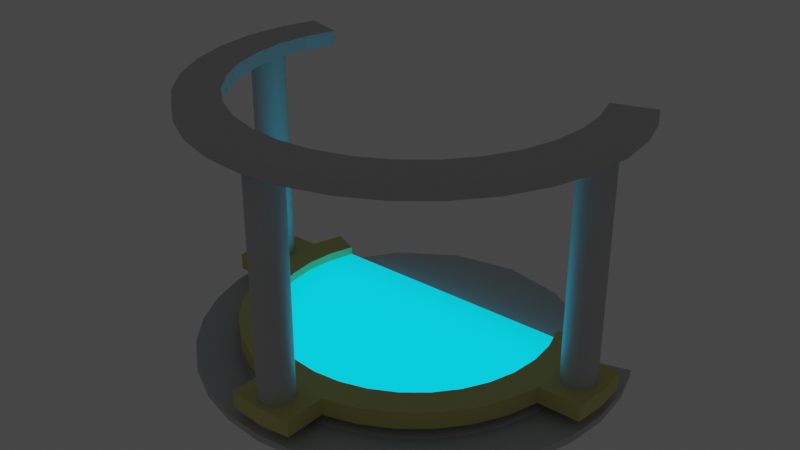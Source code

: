# Source: DroidFabricator.blend  (saved by Blender 3.0.42; exported with 4.5.12 LTS)
import bpy
from mathutils import Matrix  # noqa: F401  (used for matrix-valued properties, if any)

bpy.ops.wm.read_factory_settings(use_empty=True)
scene = bpy.context.scene
scene.name = 'Scene'

# ---- collections
col_collection = bpy.data.collections.new('Collection'); scene.collection.children.link(col_collection)

# ---- materials (node trees are filled in below, after node groups)
mat_frame = bpy.data.materials.new('Frame')
mat_frame.use_transparent_shadow = False
mat_fabricator = bpy.data.materials.new('Fabricator')
mat_fabricator.use_transparent_shadow = False
mat_field = bpy.data.materials.new('Field')
mat_field.use_transparent_shadow = False

# ---- node groups
ng_auto_smooth = bpy.data.node_groups.new('Auto Smooth', 'GeometryNodeTree')
_s = ng_auto_smooth.interface.new_socket(name='Geometry', in_out='OUTPUT', socket_type='NodeSocketGeometry')
_s = ng_auto_smooth.interface.new_socket(name='Geometry', in_out='INPUT', socket_type='NodeSocketGeometry')
_s = ng_auto_smooth.interface.new_socket(name='Angle', in_out='INPUT', socket_type='NodeSocketFloat')
_s.subtype = 'ANGLE'
_s.min_value = 0.0
_s.max_value = 3.142
ng_auto_smooth.is_modifier = True
_N = ng_auto_smooth.nodes; _L = ng_auto_smooth.links
n0 = _N.new('NodeGroupOutput'); n0.name = 'Group Output'; n0.location = (480, -100)
n1 = _N.new('NodeGroupInput'); n1.name = 'Group Input'; n1.location = (-420, -300)
n2 = _N.new('NodeGroupInput'); n2.name = 'Group Input.001'; n2.location = (-60, -100)
n3 = _N.new('GeometryNodeSetShadeSmooth'); n3.name = 'Set Shade Smooth'; n3.location = (120, -100)
n3.domain = 'EDGE'
n4 = _N.new('GeometryNodeSetShadeSmooth'); n4.name = 'Set Shade Smooth.001'; n4.location = (300, -100)
n5 = _N.new('GeometryNodeInputMeshEdgeAngle'); n5.name = 'Edge Angle'; n5.location = (-420, -220)
n6 = _N.new('GeometryNodeInputEdgeSmooth'); n6.name = 'Is Edge Smooth'; n6.location = (-60, -160)
n7 = _N.new('GeometryNodeInputShadeSmooth'); n7.name = 'Is Face Smooth'; n7.location = (-240, -340)
n8 = _N.new('FunctionNodeBooleanMath'); n8.name = 'Boolean Math'; n8.location = (-60, -220)
n9 = _N.new('FunctionNodeCompare'); n9.name = 'Compare'; n9.location = (-240, -180)
n9.operation = 'LESS_EQUAL'
_L.new(n5.outputs[0], n9.inputs[0])
_L.new(n4.outputs[0], n0.inputs[0])
_L.new(n1.outputs[1], n9.inputs[1])
_L.new(n9.outputs[0], n8.inputs[0])
_L.new(n7.outputs[0], n8.inputs[1])
_L.new(n2.outputs[0], n3.inputs[0])
_L.new(n6.outputs[0], n3.inputs[1])
_L.new(n3.outputs[0], n4.inputs[0])
_L.new(n8.outputs[0], n3.inputs[2])
n0.is_active_output = True

# ---- material node trees
mat_frame.use_nodes = True; mat_frame.node_tree.nodes.clear()
_N = mat_frame.node_tree.nodes; _L = mat_frame.node_tree.links
n0 = _N.new('ShaderNodeBsdfPrincipled'); n0.name = 'Principled BSDF'; n0.location = (10, 300)
n0.distribution = 'GGX'
n0.subsurface_method = 'RANDOM_WALK_SKIN'
n0.inputs[0].default_value = (0.5489, 0.5489, 0.5489, 1.0)
n0.inputs[3].default_value = 1.45
n0.inputs[27].default_value = (0.0, 0.0, 0.0, 1.0)
n0.inputs[28].default_value = 1.0
n1 = _N.new('ShaderNodeOutputMaterial'); n1.name = 'Material Output'; n1.location = (300, 300)
_L.new(n0.outputs[0], n1.inputs[0])
n1.is_active_output = True
mat_fabricator.use_nodes = True; mat_fabricator.node_tree.nodes.clear()
_N = mat_fabricator.node_tree.nodes; _L = mat_fabricator.node_tree.links
n0 = _N.new('ShaderNodeBsdfPrincipled'); n0.name = 'Principled BSDF'; n0.location = (10, 300)
n0.distribution = 'GGX'
n0.subsurface_method = 'RANDOM_WALK_SKIN'
n0.inputs[0].default_value = (0.6383, 0.5984, 0.2044, 1.0)
n0.inputs[3].default_value = 1.45
n0.inputs[27].default_value = (0.0, 0.0, 0.0, 1.0)
n0.inputs[28].default_value = 1.0
n1 = _N.new('ShaderNodeOutputMaterial'); n1.name = 'Material Output'; n1.location = (300, 300)
_L.new(n0.outputs[0], n1.inputs[0])
n1.is_active_output = True
mat_field.use_nodes = True; mat_field.node_tree.nodes.clear()
_N = mat_field.node_tree.nodes; _L = mat_field.node_tree.links
n0 = _N.new('ShaderNodeBsdfPrincipled'); n0.name = 'Principled BSDF'; n0.location = (10, 300)
n0.distribution = 'GGX'
n0.subsurface_method = 'RANDOM_WALK_SKIN'
n0.inputs[0].default_value = (0.0, 0.5134, 0.8, 0.4714)
n0.inputs[3].default_value = 1.45
n0.inputs[18].default_value = 1.0
n0.inputs[27].default_value = (0.0, 0.6937, 1.0, 1.0)
n0.inputs[28].default_value = 1.0
n1 = _N.new('ShaderNodeOutputMaterial'); n1.name = 'Material Output'; n1.location = (300, 300)
_L.new(n0.outputs[0], n1.inputs[0])
n1.is_active_output = True

# ---- world
world_world = bpy.data.worlds.new('World'); scene.world = world_world
world_world.use_nodes = True; world_world.node_tree.nodes.clear()
_N = world_world.node_tree.nodes; _L = world_world.node_tree.links
n0 = _N.new('ShaderNodeOutputWorld'); n0.name = 'World Output'; n0.location = (300, 300)
n1 = _N.new('ShaderNodeBackground'); n1.name = 'Background'; n1.location = (10, 300)
n1.inputs[0].default_value = (0.05088, 0.05088, 0.05088, 1.0)
_L.new(n1.outputs[0], n0.inputs[0])
n0.is_active_output = True
world_world.color = (0.05088, 0.05088, 0.05088)
world_world.use_sun_shadow = False
world_world.sun_shadow_jitter_overblur = 0.0

# ---- meshes
me_cylinder = bpy.data.meshes.new('Cylinder')
me_cylinder.from_pydata([(-0.8276, -5.811e-08, 0.1), (-0.8117, 0.1615, 0.1), (-0.9239, 0.3827, 0.0), (-0.7646, 0.3167, 0.1), (0.9239, 0.3827, 0.0), (0.7646, 0.3167, 0.1), (0.8117, 0.1615, 0.1), (0.8276, -4.092e-08, 0.1), (0.8117, -0.1615, 0.1), (0.7646, -0.3167, 0.1), (0.6882, -0.4598, 0.1), (0.5852, -0.5852, 0.1), (0.4598, -0.6882, 0.1), (0.3167, -0.7646, 0.1), (0.1615, -0.8117, 0.1), (2.425e-08, -0.8276, 0.1), (-0.1615, -0.8117, 0.1), (-0.3167, -0.7646, 0.1), (-0.4598, -0.6882, 0.1), (-0.5852, -0.5852, 0.1), (-0.6882, -0.4598, 0.1), (-0.7646, -0.3167, 0.1), (-0.8117, -0.1615, 0.1), (-0.9808, 0.1951, 0.04082), (-1.0, -4.371e-08, 0.04082), (-0.9239, 0.3827, 0.04082), (0.9239, 0.3827, 0.04082), (0.9808, 0.1951, 0.04082), (1.0, -4.371e-08, 0.04082), (0.9808, -0.1951, 0.04082), (0.9239, -0.3827, 0.04082), (0.8315, -0.5556, 0.04082), (0.7071, -0.7071, 0.04082), (0.5556, -0.8315, 0.04082), (0.3827, -0.9239, 0.04082), (0.1951, -0.9808, 0.04082), (3.179e-08, -1.0, 0.04082), (-0.1951, -0.9808, 0.04082), (-0.3827, -0.9239, 0.04082), (-0.5556, -0.8315, 0.04082), (-0.7071, -0.7071, 0.04082), (-0.8315, -0.5556, 0.04082), (-0.9239, -0.3827, 0.04082), (-0.9808, -0.1951, 0.04082), (-0.8276, -5.811e-08, 0.0), (-0.8117, 0.1615, 0.0), (-0.7646, 0.3167, 0.0), (0.7646, 0.3167, 0.0), (0.8117, 0.1615, 0.0), (0.8276, -4.092e-08, 0.0), (0.8117, -0.1615, 0.0), (0.7646, -0.3167, 0.0), (0.6882, -0.4598, 0.0), (0.5852, -0.5852, 0.0), (0.4598, -0.6882, 0.0), (0.3167, -0.7646, 0.0), (0.1615, -0.8117, 0.0), (2.425e-08, -0.8276, 0.0), (-0.1615, -0.8117, 0.0), (-0.3167, -0.7646, 0.0), (-0.4598, -0.6882, 0.0), (-0.5852, -0.5852, 0.0), (-0.6882, -0.4598, 0.0), (-0.7646, -0.3167, 0.0), (-0.8117, -0.1615, 0.0), (-1.251, -1.135e-08, 0.0), (-1.227, 0.2442, 0.0), (-1.227, 0.2442, 0.04082), (-1.251, -1.135e-08, 0.04082), (-1.165, 0.4557, 0.0), (-1.165, 0.4557, 0.04082), (1.165, 0.4557, 0.04082), (1.165, 0.4557, 0.0), (1.227, 0.2442, 0.0), (1.227, 0.2442, 0.04082), (1.251, -5.81e-08, 0.0), (1.251, -5.81e-08, 0.04082), (1.227, -0.2442, 0.0), (1.227, -0.2442, 0.04082), (1.156, -0.4789, 0.0), (1.156, -0.4789, 0.04082), (1.041, -0.6953, 0.0), (1.041, -0.6953, 0.04082), (0.8849, -0.8849, 0.0), (0.8849, -0.8849, 0.04082), (0.6953, -1.041, 0.0), (0.6953, -1.041, 0.04082), (0.4789, -1.156, 0.0), (0.4789, -1.156, 0.04082), (0.2442, -1.227, 0.0), (0.2442, -1.227, 0.04082), (3.179e-08, -1.251, 0.0), (3.179e-08, -1.251, 0.04082), (-0.2442, -1.227, 0.0), (-0.2442, -1.227, 0.04082), (-0.4789, -1.156, 0.0), (-0.4789, -1.156, 0.04082), (-0.6953, -1.041, 0.0), (-0.6953, -1.041, 0.04082), (-0.8849, -0.8849, 0.0), (-0.8849, -0.8849, 0.04082), (-1.041, -0.6953, 0.0), (-1.041, -0.6953, 0.04082), (-1.156, -0.4789, 0.0), (-1.156, -0.4789, 0.04082), (-1.227, -0.2442, 0.0), (-1.227, -0.2442, 0.04082)], [], [(43, 24, 68, 106), (34, 35, 90, 88), (25, 2, 69, 70), (23, 25, 70, 67), (38, 39, 98, 96), (29, 30, 80, 78), (42, 43, 106, 104), (33, 34, 88, 86), (37, 38, 96, 94), (28, 29, 78, 76), (24, 23, 67, 68), (0, 1, 23, 24), (1, 3, 25, 23), (5, 6, 27, 26), (6, 7, 28, 27), (7, 8, 29, 28), (8, 9, 30, 29), (9, 10, 31, 30), (10, 11, 32, 31), (11, 12, 33, 32), (12, 13, 34, 33), (13, 14, 35, 34), (14, 15, 36, 35), (15, 16, 37, 36), (16, 17, 38, 37), (17, 18, 39, 38), (18, 19, 40, 39), (19, 20, 41, 40), (20, 21, 42, 41), (21, 22, 43, 42), (22, 0, 24, 43), (17, 16, 58, 59), (10, 9, 51, 52), (18, 17, 59, 60), (11, 10, 52, 53), (1, 0, 44, 45), (19, 18, 60, 61), (12, 11, 53, 54), (3, 1, 45, 46), (20, 19, 61, 62), (13, 12, 54, 55), (6, 5, 47, 48), (21, 20, 62, 63), (14, 13, 55, 56), (7, 6, 48, 49), (22, 21, 63, 64), (15, 14, 56, 57), (8, 7, 49, 50), (0, 22, 64, 44), (16, 15, 57, 58), (9, 8, 50, 51), (4, 47, 5, 26), (25, 3, 46, 2), (65, 68, 67, 66), (66, 67, 70, 69), (72, 71, 74, 73), (73, 74, 76, 75), (75, 76, 78, 77), (77, 78, 80, 79), (79, 80, 82, 81), (81, 82, 84, 83), (83, 84, 86, 85), (85, 86, 88, 87), (87, 88, 90, 89), (89, 90, 92, 91), (91, 92, 94, 93), (93, 94, 96, 95), (95, 96, 98, 97), (97, 98, 100, 99), (99, 100, 102, 101), (101, 102, 104, 103), (103, 104, 106, 105), (105, 106, 68, 65), (4, 26, 71, 72), (30, 31, 82, 80), (39, 40, 100, 98), (26, 27, 74, 71), (35, 36, 92, 90), (31, 32, 84, 82), (40, 41, 102, 100), (27, 28, 76, 74), (36, 37, 94, 92), (32, 33, 86, 84), (41, 42, 104, 102)])
me_cylinder.polygons.foreach_set('use_smooth', [True] * 84)
_k = set([(2, 25), (4, 26), (23, 24), (23, 25), (24, 43), (26, 27), (27, 28), (28, 29), (29, 30), (30, 31), (31, 32), (32, 33), (33, 34), (34, 35), (35, 36), (36, 37), (37, 38), (38, 39), (39, 40), (40, 41), (41, 42), (42, 43)])
me_cylinder.attributes.new('sharp_edge', 'BOOLEAN', 'EDGE').data.foreach_set('value', [ (min(e.vertices), max(e.vertices)) in _k for e in me_cylinder.edges])
_uv = me_cylinder.uv_layers.new(name='UVMap')
_uv.uv.foreach_set('vector', [0.2032, 0.4854, 0.25, 0.49, 0.25, 0.49, 0.2032, 0.4854, 0.02827, 0.1582, 0.01461, 0.2032, 0.01461, 0.2032, 0.02827, 0.1582, 0.3418, 0.4717, 0.9375, 0.5, 0.9375, 0.5, 0.3418, 0.4717, 0.2968, 0.4854, 0.3418, 0.4717, 0.3418, 0.4717, 0.2968, 0.4854, 0.02827, 0.3418, 0.05045, 0.3833, 0.05045, 0.3833, 0.02827, 0.3418, 0.2032, 0.01461, 0.1582, 0.02827, 0.1582, 0.02827, 0.2032, 0.01461, 0.1582, 0.4717, 0.2032, 0.4854, 0.2032, 0.4854, 0.1582, 0.4717, 0.05045, 0.1167, 0.02827, 0.1582, 0.02827, 0.1582, 0.05045, 0.1167, 0.01461, 0.2968, 0.02827, 0.3418, 0.02827, 0.3418, 0.01461, 0.2968, 0.25, 0.01, 0.2032, 0.01461, 0.2032, 0.01461, 0.25, 0.01, 0.25, 0.49, 0.2968, 0.4854, 0.2968, 0.4854, 0.25, 0.49, 0.25, 0.4486, 0.2888, 0.4448, 0.2968, 0.4854, 0.25, 0.49, 0.2888, 0.4448, 0.326, 0.4335, 0.3418, 0.4717, 0.2968, 0.4854, 0.326, 0.06649, 0.2888, 0.05518, 0.2968, 0.01461, 0.3418, 0.02827, 0.2888, 0.05518, 0.25, 0.05137, 0.25, 0.01, 0.2968, 0.01461, 0.25, 0.05137, 0.2112, 0.05518, 0.2032, 0.01461, 0.25, 0.01, 0.2112, 0.05518, 0.174, 0.06649, 0.1582, 0.02827, 0.2032, 0.01461, 0.174, 0.06649, 0.1396, 0.08484, 0.1167, 0.05045, 0.1582, 0.02827, 0.1396, 0.08484, 0.1095, 0.1095, 0.08029, 0.08029, 0.1167, 0.05045, 0.1095, 0.1095, 0.08484, 0.1396, 0.05045, 0.1167, 0.08029, 0.08029, 0.08484, 0.1396, 0.06649, 0.174, 0.02827, 0.1582, 0.05045, 0.1167, 0.06649, 0.174, 0.05518, 0.2112, 0.01461, 0.2032, 0.02827, 0.1582, 0.05518, 0.2112, 0.05137, 0.25, 0.01, 0.25, 0.01461, 0.2032, 0.05137, 0.25, 0.05518, 0.2888, 0.01461, 0.2968, 0.01, 0.25, 0.05518, 0.2888, 0.06649, 0.326, 0.02827, 0.3418, 0.01461, 0.2968, 0.06649, 0.326, 0.08484, 0.3604, 0.05045, 0.3833, 0.02827, 0.3418, 0.08484, 0.3604, 0.1095, 0.3905, 0.08029, 0.4197, 0.05045, 0.3833, 0.1095, 0.3905, 0.1396, 0.4152, 0.1167, 0.4496, 0.08029, 0.4197, 0.1396, 0.4152, 0.174, 0.4335, 0.1582, 0.4717, 0.1167, 0.4496, 0.174, 0.4335, 0.2112, 0.4448, 0.2032, 0.4854, 0.1582, 0.4717, 0.2112, 0.4448, 0.25, 0.4486, 0.25, 0.49, 0.2032, 0.4854, 0.06649, 0.326, 0.05518, 0.2888, 0.05518, 0.2888, 0.06649, 0.326, 0.1396, 0.08484, 0.174, 0.06649, 0.174, 0.06649, 0.1396, 0.08484, 0.08484, 0.3604, 0.06649, 0.326, 0.06649, 0.326, 0.08484, 0.3604, 0.1095, 0.1095, 0.1396, 0.08484, 0.1396, 0.08484, 0.1095, 0.1095, 0.2888, 0.4448, 0.25, 0.4486, 0.25, 0.4486, 0.2888, 0.4448, 0.1095, 0.3905, 0.08484, 0.3604, 0.08484, 0.3604, 0.1095, 0.3905, 0.08484, 0.1396, 0.1095, 0.1095, 0.1095, 0.1095, 0.08484, 0.1396, 0.326, 0.4335, 0.2888, 0.4448, 0.2888, 0.4448, 0.326, 0.4335, 0.1396, 0.4152, 0.1095, 0.3905, 0.1095, 0.3905, 0.1396, 0.4152, 0.06649, 0.174, 0.08484, 0.1396, 0.08484, 0.1396, 0.06649, 0.174, 0.2888, 0.05518, 0.326, 0.06649, 0.326, 0.06649, 0.2888, 0.05518, 0.174, 0.4335, 0.1396, 0.4152, 0.1396, 0.4152, 0.174, 0.4335, 0.05518, 0.2112, 0.06649, 0.174, 0.06649, 0.174, 0.05518, 0.2112, 0.25, 0.05137, 0.2888, 0.05518, 0.2888, 0.05518, 0.25, 0.05137, 0.2112, 0.4448, 0.174, 0.4335, 0.174, 0.4335, 0.2112, 0.4448, 0.05137, 0.25, 0.05518, 0.2112, 0.05518, 0.2112, 0.05137, 0.25, 0.2112, 0.05518, 0.25, 0.05137, 0.25, 0.05137, 0.2112, 0.05518, 0.25, 0.4486, 0.2112, 0.4448, 0.2112, 0.4448, 0.25, 0.4486, 0.05518, 0.2888, 0.05137, 0.25, 0.05137, 0.25, 0.05518, 0.2888, 0.174, 0.06649, 0.2112, 0.05518, 0.2112, 0.05518, 0.174, 0.06649, 0.5625, 0.5, 0.326, 0.06649, 0.326, 0.06649, 0.3418, 0.02827, 0.3418, 0.4717, 0.326, 0.4335, 0.326, 0.4335, 0.9375, 0.5, 1.0, 0.5, 1.0, 1.0, 0.9688, 1.0, 0.9688, 0.5, 0.9688, 0.5, 0.9688, 1.0, 0.9375, 1.0, 0.9375, 0.5, 0.5625, 0.5, 0.5625, 1.0, 0.5312, 1.0, 0.5312, 0.5, 0.5312, 0.5, 0.5312, 1.0, 0.5, 1.0, 0.5, 0.5, 0.5, 0.5, 0.5, 1.0, 0.4688, 1.0, 0.4688, 0.5, 0.4688, 0.5, 0.4688, 1.0, 0.4375, 1.0, 0.4375, 0.5, 0.4375, 0.5, 0.4375, 1.0, 0.4062, 1.0, 0.4062, 0.5, 0.4062, 0.5, 0.4062, 1.0, 0.375, 1.0, 0.375, 0.5, 0.375, 0.5, 0.375, 1.0, 0.3438, 1.0, 0.3438, 0.5, 0.3438, 0.5, 0.3438, 1.0, 0.3125, 1.0, 0.3125, 0.5, 0.3125, 0.5, 0.3125, 1.0, 0.2812, 1.0, 0.2812, 0.5, 0.2812, 0.5, 0.2812, 1.0, 0.25, 1.0, 0.25, 0.5, 0.25, 0.5, 0.25, 1.0, 0.2188, 1.0, 0.2188, 0.5, 0.2188, 0.5, 0.2188, 1.0, 0.1875, 1.0, 0.1875, 0.5, 0.1875, 0.5, 0.1875, 1.0, 0.1562, 1.0, 0.1562, 0.5, 0.1562, 0.5, 0.1562, 1.0, 0.125, 1.0, 0.125, 0.5, 0.125, 0.5, 0.125, 1.0, 0.09375, 1.0, 0.09375, 0.5, 0.09375, 0.5, 0.09375, 1.0, 0.0625, 1.0, 0.0625, 0.5, 0.0625, 0.5, 0.0625, 1.0, 0.03125, 1.0, 0.03125, 0.5, 0.03125, 0.5, 0.03125, 1.0, 0.0, 1.0, 0.0, 0.5, 0.5625, 0.5, 0.3418, 0.02827, 0.3418, 0.02827, 0.5625, 0.5, 0.1582, 0.02827, 0.1167, 0.05045, 0.1167, 0.05045, 0.1582, 0.02827, 0.05045, 0.3833, 0.08029, 0.4197, 0.08029, 0.4197, 0.05045, 0.3833, 0.3418, 0.02827, 0.2968, 0.01461, 0.2968, 0.01461, 0.3418, 0.02827, 0.01461, 0.2032, 0.01, 0.25, 0.01, 0.25, 0.01461, 0.2032, 0.1167, 0.05045, 0.08029, 0.08029, 0.08029, 0.08029, 0.1167, 0.05045, 0.08029, 0.4197, 0.1167, 0.4496, 0.1167, 0.4496, 0.08029, 0.4197, 0.2968, 0.01461, 0.25, 0.01, 0.25, 0.01, 0.2968, 0.01461, 0.01, 0.25, 0.01461, 0.2968, 0.01461, 0.2968, 0.01, 0.25, 0.08029, 0.08029, 0.05045, 0.1167, 0.05045, 0.1167, 0.08029, 0.08029, 0.1167, 0.4496, 0.1582, 0.4717, 0.1582, 0.4717, 0.1167, 0.4496])
me_cylinder.materials.append(mat_frame)
me_cylinder.use_remesh_fix_poles = True
me_cylinder.use_remesh_preserve_attributes = False
me_cylinder.update()
me_cylinder_001 = bpy.data.meshes.new('Cylinder.001')
me_cylinder_001.from_pydata([(-1.0, -4.371e-08, 0.0), (-0.8276, -5.811e-08, 0.1), (-0.9808, 0.1951, 0.0), (-0.8117, 0.1615, 0.1), (-0.9239, 0.3827, 0.0), (-0.7646, 0.3167, 0.1), (0.9239, 0.3827, 0.0), (0.7646, 0.3167, 0.1), (0.9808, 0.1951, 0.0), (0.8117, 0.1615, 0.1), (1.0, -4.371e-08, 0.0), (0.8276, -4.092e-08, 0.1), (0.9808, -0.1951, 0.0), (0.8117, -0.1615, 0.1), (0.9239, -0.3827, 0.0), (0.7646, -0.3167, 0.1), (0.8315, -0.5556, 0.0), (0.6882, -0.4598, 0.1), (0.7071, -0.7071, 0.0), (0.5852, -0.5852, 0.1), (0.5556, -0.8315, 0.0), (0.4598, -0.6882, 0.1), (0.3827, -0.9239, 0.0), (0.3167, -0.7646, 0.1), (0.1951, -0.9808, 0.0), (0.1615, -0.8117, 0.1), (3.179e-08, -1.0, 0.0), (2.425e-08, -0.8276, 0.1), (-0.1951, -0.9808, 0.0), (-0.1615, -0.8117, 0.1), (-0.3827, -0.9239, 0.0), (-0.3167, -0.7646, 0.1), (-0.5556, -0.8315, 0.0), (-0.4598, -0.6882, 0.1), (-0.7071, -0.7071, 0.0), (-0.5852, -0.5852, 0.1), (-0.8315, -0.5556, 0.0), (-0.6882, -0.4598, 0.1), (-0.9239, -0.3827, 0.0), (-0.7646, -0.3167, 0.1), (-0.9808, -0.1951, 0.0), (-0.8117, -0.1615, 0.1), (-0.9808, 0.1951, 0.1), (-1.0, -4.371e-08, 0.1), (-0.9239, 0.3827, 0.1), (0.9239, 0.3827, 0.1), (0.9808, 0.1951, 0.1), (1.0, -4.371e-08, 0.1), (0.9808, -0.1951, 0.1), (0.9239, -0.3827, 0.1), (0.8315, -0.5556, 0.1), (0.7071, -0.7071, 0.1), (0.5556, -0.8315, 0.1), (0.3827, -0.9239, 0.1), (0.1951, -0.9808, 0.1), (3.179e-08, -1.0, 0.1), (-0.1951, -0.9808, 0.1), (-0.3827, -0.9239, 0.1), (-0.5556, -0.8315, 0.1), (-0.7071, -0.7071, 0.1), (-0.8315, -0.5556, 0.1), (-0.9239, -0.3827, 0.1), (-0.9808, -0.1951, 0.1), (-0.8276, -5.811e-08, 0.0), (-0.8117, 0.1615, 0.0), (-0.7646, 0.3167, 0.0), (0.7646, 0.3167, 0.0), (0.8117, 0.1615, 0.0), (0.8276, -4.092e-08, 0.0), (0.8117, -0.1615, 0.0), (0.7646, -0.3167, 0.0), (0.6882, -0.4598, 0.0), (0.5852, -0.5852, 0.0), (0.4598, -0.6882, 0.0), (0.3167, -0.7646, 0.0), (0.1615, -0.8117, 0.0), (2.425e-08, -0.8276, 0.0), (-0.1615, -0.8117, 0.0), (-0.3167, -0.7646, 0.0), (-0.4598, -0.6882, 0.0), (-0.5852, -0.5852, 0.0), (-0.6882, -0.4598, 0.0), (-0.7646, -0.3167, 0.0), (-0.8117, -0.1615, 0.0), (0.1951, -1.221, 0.1), (0.1951, -1.221, 0.0), (3.179e-08, -1.241, 0.0), (3.179e-08, -1.241, 0.1), (-0.1951, -1.221, 0.0), (-0.1951, -1.221, 0.1), (-1.25, -1.189e-08, 0.0), (-1.231, 0.1951, 0.0), (-1.231, 0.1951, 0.1), (-1.25, -1.189e-08, 0.1), (-1.231, -0.1951, 0.1), (-1.231, -0.1951, 0.0), (1.231, 0.1951, 0.1), (1.231, 0.1951, 0.0), (1.25, -5.868e-08, 0.0), (1.25, -5.868e-08, 0.1), (1.231, -0.1951, 0.0), (1.231, -0.1951, 0.1)], [], [(42, 2, 91, 92), (2, 42, 44, 4), (6, 45, 46, 8), (12, 10, 98, 100), (48, 12, 100, 101), (12, 48, 49, 14), (14, 49, 50, 16), (16, 50, 51, 18), (18, 51, 52, 20), (20, 52, 53, 22), (22, 53, 54, 24), (26, 24, 85, 86), (55, 56, 89, 87), (28, 56, 57, 30), (30, 57, 58, 32), (32, 58, 59, 34), (34, 59, 60, 36), (36, 60, 61, 38), (38, 61, 62, 40), (62, 43, 93, 94), (1, 3, 42, 43), (3, 5, 44, 42), (7, 9, 46, 45), (9, 11, 47, 46), (11, 13, 48, 47), (13, 15, 49, 48), (15, 17, 50, 49), (17, 19, 51, 50), (19, 21, 52, 51), (21, 23, 53, 52), (23, 25, 54, 53), (25, 27, 55, 54), (27, 29, 56, 55), (29, 31, 57, 56), (31, 33, 58, 57), (33, 35, 59, 58), (35, 37, 60, 59), (37, 39, 61, 60), (39, 41, 62, 61), (41, 1, 43, 62), (31, 29, 77, 78), (17, 15, 70, 71), (33, 31, 78, 79), (19, 17, 71, 72), (3, 1, 63, 64), (35, 33, 79, 80), (21, 19, 72, 73), (5, 3, 64, 65), (37, 35, 80, 81), (23, 21, 73, 74), (9, 7, 66, 67), (39, 37, 81, 82), (25, 23, 74, 75), (11, 9, 67, 68), (41, 39, 82, 83), (27, 25, 75, 76), (13, 11, 68, 69), (1, 41, 83, 63), (29, 27, 76, 77), (15, 13, 69, 70), (6, 66, 7, 45), (44, 5, 65, 4), (85, 84, 87, 86), (86, 87, 89, 88), (56, 28, 88, 89), (28, 26, 86, 88), (54, 55, 87, 84), (24, 54, 84, 85), (90, 93, 92, 91), (95, 94, 93, 90), (40, 62, 94, 95), (43, 42, 92, 93), (0, 40, 95, 90), (2, 0, 90, 91), (97, 96, 99, 98), (98, 99, 101, 100), (46, 47, 99, 96), (8, 46, 96, 97), (47, 48, 101, 99), (10, 8, 97, 98)])
me_cylinder_001.polygons.foreach_set('use_smooth', [1, 1, 1, 0, 1, 1, 1, 1, 1, 1, 1, 0, 1, 1, 1, 1, 1, 1, 1, 1, 1, 1, 1, 1, 1, 1, 1, 1, 1, 1, 1, 1, 1, 1, 1, 1, 1, 1, 1, 1, 1, 1, 1, 1, 1, 1, 1, 1, 1, 1, 1, 1, 1, 1, 1, 1, 1, 1, 1, 1, 1, 1, 1, 1, 1, 0, 1, 1, 1, 1, 1, 1, 0, 0, 1, 1, 1, 1, 1, 0])
_uv = me_cylinder_001.uv_layers.new(name='UVMap')
_uv.uv.foreach_set('vector', [0.9688, 1.0, 0.9688, 0.5, 0.9688, 0.5, 0.9688, 1.0, 0.9688, 0.5, 0.9688, 1.0, 0.9375, 1.0, 0.9375, 0.5, 0.5625, 0.5, 0.5625, 1.0, 0.5312, 1.0, 0.5312, 0.5, 0.0, 0.0, 0.0, 0.0, 0.0, 0.0, 0.0, 0.0, 0.4688, 1.0, 0.4688, 0.5, 0.4688, 0.5, 0.4688, 1.0, 0.4688, 0.5, 0.4688, 1.0, 0.4375, 1.0, 0.4375, 0.5, 0.4375, 0.5, 0.4375, 1.0, 0.4062, 1.0, 0.4062, 0.5, 0.4062, 0.5, 0.4062, 1.0, 0.375, 1.0, 0.375, 0.5, 0.375, 0.5, 0.375, 1.0, 0.3438, 1.0, 0.3438, 0.5, 0.3438, 0.5, 0.3438, 1.0, 0.3125, 1.0, 0.3125, 0.5, 0.3125, 0.5, 0.3125, 1.0, 0.2812, 1.0, 0.2812, 0.5, 0.0, 0.0, 0.0, 0.0, 0.0, 0.0, 0.0, 0.0, 0.01, 0.25, 0.01461, 0.2968, 0.01461, 0.2968, 0.01, 0.25, 0.2188, 0.5, 0.2188, 1.0, 0.1875, 1.0, 0.1875, 0.5, 0.1875, 0.5, 0.1875, 1.0, 0.1562, 1.0, 0.1562, 0.5, 0.1562, 0.5, 0.1562, 1.0, 0.125, 1.0, 0.125, 0.5, 0.125, 0.5, 0.125, 1.0, 0.09375, 1.0, 0.09375, 0.5, 0.09375, 0.5, 0.09375, 1.0, 0.0625, 1.0, 0.0625, 0.5, 0.0625, 0.5, 0.0625, 1.0, 0.03125, 1.0, 0.03125, 0.5, 0.2032, 0.4854, 0.25, 0.49, 0.25, 0.49, 0.2032, 0.4854, 0.25, 0.4486, 0.2888, 0.4448, 0.2968, 0.4854, 0.25, 0.49, 0.2888, 0.4448, 0.326, 0.4335, 0.3418, 0.4717, 0.2968, 0.4854, 0.326, 0.06649, 0.2888, 0.05518, 0.2968, 0.01461, 0.3418, 0.02827, 0.2888, 0.05518, 0.25, 0.05137, 0.25, 0.01, 0.2968, 0.01461, 0.25, 0.05137, 0.2112, 0.05518, 0.2032, 0.01461, 0.25, 0.01, 0.2112, 0.05518, 0.174, 0.06649, 0.1582, 0.02827, 0.2032, 0.01461, 0.174, 0.06649, 0.1396, 0.08484, 0.1167, 0.05045, 0.1582, 0.02827, 0.1396, 0.08484, 0.1095, 0.1095, 0.08029, 0.08029, 0.1167, 0.05045, 0.1095, 0.1095, 0.08484, 0.1396, 0.05045, 0.1167, 0.08029, 0.08029, 0.08484, 0.1396, 0.06649, 0.174, 0.02827, 0.1582, 0.05045, 0.1167, 0.06649, 0.174, 0.05518, 0.2112, 0.01461, 0.2032, 0.02827, 0.1582, 0.05518, 0.2112, 0.05137, 0.25, 0.01, 0.25, 0.01461, 0.2032, 0.05137, 0.25, 0.05518, 0.2888, 0.01461, 0.2968, 0.01, 0.25, 0.05518, 0.2888, 0.06649, 0.326, 0.02827, 0.3418, 0.01461, 0.2968, 0.06649, 0.326, 0.08484, 0.3604, 0.05045, 0.3833, 0.02827, 0.3418, 0.08484, 0.3604, 0.1095, 0.3905, 0.08029, 0.4197, 0.05045, 0.3833, 0.1095, 0.3905, 0.1396, 0.4152, 0.1167, 0.4496, 0.08029, 0.4197, 0.1396, 0.4152, 0.174, 0.4335, 0.1582, 0.4717, 0.1167, 0.4496, 0.174, 0.4335, 0.2112, 0.4448, 0.2032, 0.4854, 0.1582, 0.4717, 0.2112, 0.4448, 0.25, 0.4486, 0.25, 0.49, 0.2032, 0.4854, 0.06649, 0.326, 0.05518, 0.2888, 0.05518, 0.2888, 0.06649, 0.326, 0.1396, 0.08484, 0.174, 0.06649, 0.174, 0.06649, 0.1396, 0.08484, 0.08484, 0.3604, 0.06649, 0.326, 0.06649, 0.326, 0.08484, 0.3604, 0.1095, 0.1095, 0.1396, 0.08484, 0.1396, 0.08484, 0.1095, 0.1095, 0.2888, 0.4448, 0.25, 0.4486, 0.25, 0.4486, 0.2888, 0.4448, 0.1095, 0.3905, 0.08484, 0.3604, 0.08484, 0.3604, 0.1095, 0.3905, 0.08484, 0.1396, 0.1095, 0.1095, 0.1095, 0.1095, 0.08484, 0.1396, 0.326, 0.4335, 0.2888, 0.4448, 0.2888, 0.4448, 0.326, 0.4335, 0.1396, 0.4152, 0.1095, 0.3905, 0.1095, 0.3905, 0.1396, 0.4152, 0.06649, 0.174, 0.08484, 0.1396, 0.08484, 0.1396, 0.06649, 0.174, 0.2888, 0.05518, 0.326, 0.06649, 0.326, 0.06649, 0.2888, 0.05518, 0.174, 0.4335, 0.1396, 0.4152, 0.1396, 0.4152, 0.174, 0.4335, 0.05518, 0.2112, 0.06649, 0.174, 0.06649, 0.174, 0.05518, 0.2112, 0.25, 0.05137, 0.2888, 0.05518, 0.2888, 0.05518, 0.25, 0.05137, 0.2112, 0.4448, 0.174, 0.4335, 0.174, 0.4335, 0.2112, 0.4448, 0.05137, 0.25, 0.05518, 0.2112, 0.05518, 0.2112, 0.05137, 0.25, 0.2112, 0.05518, 0.25, 0.05137, 0.25, 0.05137, 0.2112, 0.05518, 0.25, 0.4486, 0.2112, 0.4448, 0.2112, 0.4448, 0.25, 0.4486, 0.05518, 0.2888, 0.05137, 0.25, 0.05137, 0.25, 0.05518, 0.2888, 0.174, 0.06649, 0.2112, 0.05518, 0.2112, 0.05518, 0.174, 0.06649, 0.5625, 0.5, 0.326, 0.06649, 0.326, 0.06649, 0.3418, 0.02827, 0.3418, 0.4717, 0.326, 0.4335, 0.326, 0.4335, 0.9375, 0.5, 0.2812, 0.5, 0.2812, 1.0, 0.25, 1.0, 0.25, 0.5, 0.25, 0.5, 0.25, 1.0, 0.2188, 1.0, 0.2188, 0.5, 0.2188, 1.0, 0.2188, 0.5, 0.2188, 0.5, 0.2188, 1.0, 0.0, 0.0, 0.0, 0.0, 0.0, 0.0, 0.0, 0.0, 0.01461, 0.2032, 0.01, 0.25, 0.01, 0.25, 0.01461, 0.2032, 0.2812, 0.5, 0.2812, 1.0, 0.2812, 1.0, 0.2812, 0.5, 1.0, 0.5, 1.0, 1.0, 0.9688, 1.0, 0.9688, 0.5, 0.03125, 0.5, 0.03125, 1.0, 0.0, 1.0, 0.0, 0.5, 0.03125, 0.5, 0.03125, 1.0, 0.03125, 1.0, 0.03125, 0.5, 0.25, 0.49, 0.2968, 0.4854, 0.2968, 0.4854, 0.25, 0.49, 0.0, 0.0, 0.0, 0.0, 0.0, 0.0, 0.0, 0.0, 0.0, 0.0, 0.0, 0.0, 0.0, 0.0, 0.0, 0.0, 0.5312, 0.5, 0.5312, 1.0, 0.5, 1.0, 0.5, 0.5, 0.5, 0.5, 0.5, 1.0, 0.4688, 1.0, 0.4688, 0.5, 0.2968, 0.01461, 0.25, 0.01, 0.25, 0.01, 0.2968, 0.01461, 0.5312, 0.5, 0.5312, 1.0, 0.5312, 1.0, 0.5312, 0.5, 0.25, 0.01, 0.2032, 0.01461, 0.2032, 0.01461, 0.25, 0.01, 0.0, 0.0, 0.0, 0.0, 0.0, 0.0, 0.0, 0.0])
me_cylinder_001.materials.append(mat_fabricator)
me_cylinder_001.use_remesh_fix_poles = True
me_cylinder_001.use_remesh_preserve_attributes = False
me_cylinder_001.update()
me_cylinder_002 = bpy.data.meshes.new('Cylinder.002')
me_cylinder_002.from_pydata([(-1.1, 0.1, -2.384e-08), (-1.1, 0.1, 1.5), (-1.062, 0.09239, -2.384e-08), (-1.062, 0.09239, 1.5), (-1.029, 0.07071, -2.384e-08), (-1.029, 0.07071, 1.5), (-1.008, 0.03827, -2.384e-08), (-1.008, 0.03827, 1.5), (-1.0, -4.371e-09, -2.384e-08), (-1.0, -4.371e-09, 1.5), (-1.008, -0.03827, -2.384e-08), (-1.008, -0.03827, 1.5), (-1.029, -0.07071, -2.384e-08), (-1.029, -0.07071, 1.5), (-1.062, -0.09239, -2.384e-08), (-1.062, -0.09239, 1.5), (-1.1, -0.1, -2.384e-08), (-1.1, -0.1, 1.5), (-1.138, -0.09239, -2.384e-08), (-1.138, -0.09239, 1.5), (-1.171, -0.07071, -2.384e-08), (-1.171, -0.07071, 1.5), (-1.192, -0.03827, -2.384e-08), (-1.192, -0.03827, 1.5), (-1.2, 1.192e-09, -2.384e-08), (-1.2, 1.192e-09, 1.5), (-1.192, 0.03827, -2.384e-08), (-1.192, 0.03827, 1.5), (-1.171, 0.07071, -2.384e-08), (-1.171, 0.07071, 1.5), (-1.138, 0.09239, -2.384e-08), (-1.138, 0.09239, 1.5)], [], [(0, 1, 3, 2), (2, 3, 5, 4), (4, 5, 7, 6), (6, 7, 9, 8), (8, 9, 11, 10), (10, 11, 13, 12), (12, 13, 15, 14), (14, 15, 17, 16), (16, 17, 19, 18), (18, 19, 21, 20), (20, 21, 23, 22), (22, 23, 25, 24), (24, 25, 27, 26), (26, 27, 29, 28), (3, 1, 31, 29, 27, 25, 23, 21, 19, 17, 15, 13, 11, 9, 7, 5), (28, 29, 31, 30), (30, 31, 1, 0)])
me_cylinder_002.polygons.foreach_set('use_smooth', [True] * 17)
_uv = me_cylinder_002.uv_layers.new(name='UVMap')
_uv.uv.foreach_set('vector', [1.0, 0.5, 1.0, 1.0, 0.9375, 1.0, 0.9375, 0.5, 0.9375, 0.5, 0.9375, 1.0, 0.875, 1.0, 0.875, 0.5, 0.875, 0.5, 0.875, 1.0, 0.8125, 1.0, 0.8125, 0.5, 0.8125, 0.5, 0.8125, 1.0, 0.75, 1.0, 0.75, 0.5, 0.75, 0.5, 0.75, 1.0, 0.6875, 1.0, 0.6875, 0.5, 0.6875, 0.5, 0.6875, 1.0, 0.625, 1.0, 0.625, 0.5, 0.625, 0.5, 0.625, 1.0, 0.5625, 1.0, 0.5625, 0.5, 0.5625, 0.5, 0.5625, 1.0, 0.5, 1.0, 0.5, 0.5, 0.5, 0.5, 0.5, 1.0, 0.4375, 1.0, 0.4375, 0.5, 0.4375, 0.5, 0.4375, 1.0, 0.375, 1.0, 0.375, 0.5, 0.375, 0.5, 0.375, 1.0, 0.3125, 1.0, 0.3125, 0.5, 0.3125, 0.5, 0.3125, 1.0, 0.25, 1.0, 0.25, 0.5, 0.25, 0.5, 0.25, 1.0, 0.1875, 1.0, 0.1875, 0.5, 0.1875, 0.5, 0.1875, 1.0, 0.125, 1.0, 0.125, 0.5, 0.3418, 0.4717, 0.25, 0.49, 0.1582, 0.4717, 0.08029, 0.4197, 0.02827, 0.3418, 0.01, 0.25, 0.02827, 0.1582, 0.08029, 0.08029, 0.1582, 0.02827, 0.25, 0.01, 0.3418, 0.02827, 0.4197, 0.08029, 0.4717, 0.1582, 0.49, 0.25, 0.4717, 0.3418, 0.4197, 0.4197, 0.125, 0.5, 0.125, 1.0, 0.0625, 1.0, 0.0625, 0.5, 0.0625, 0.5, 0.0625, 1.0, 0.0, 1.0, 0.0, 0.5])
me_cylinder_002.materials.append(mat_frame)
me_cylinder_002.use_remesh_fix_poles = True
me_cylinder_002.use_remesh_preserve_attributes = False
me_cylinder_002.update()
me_cylinder_003 = bpy.data.meshes.new('Cylinder.003')
me_cylinder_003.from_pydata([(-0.8276, -5.811e-08, 0.0), (-0.8117, 0.1615, 0.0), (-0.7646, 0.3167, 0.0), (0.7646, 0.3167, 0.0), (0.8117, 0.1615, 0.0), (0.8276, -4.092e-08, 0.0), (0.8117, -0.1615, 0.0), (0.7646, -0.3167, 0.0), (0.6882, -0.4598, 0.0), (0.5852, -0.5852, 0.0), (0.4598, -0.6882, 0.0), (0.3167, -0.7646, 0.0), (0.1615, -0.8117, 0.0), (2.425e-08, -0.8276, 0.0), (-0.1615, -0.8117, 0.0), (-0.3167, -0.7646, 0.0), (-0.4598, -0.6882, 0.0), (-0.5852, -0.5852, 0.0), (-0.6882, -0.4598, 0.0), (-0.7646, -0.3167, 0.0), (-0.8117, -0.1615, 0.0)], [], [(1, 0, 20, 19, 18, 17, 16, 15, 14, 13, 12, 11, 10, 9, 8, 7, 6, 5, 4, 3, 2)])
_uv = me_cylinder_003.uv_layers.new(name='UVMap')
_uv.uv.foreach_set('vector', [0.5975, 0.9903, 0.5, 0.9999, 0.4025, 0.9903, 0.3087, 0.9619, 0.2223, 0.9157, 0.1465, 0.8535, 0.08433, 0.7777, 0.03814, 0.6913, 0.009689, 0.5975, 8.313e-05, 0.5, 0.009689, 0.4025, 0.03814, 0.3087, 0.08433, 0.2223, 0.1465, 0.1465, 0.2223, 0.08433, 0.3087, 0.03814, 0.4025, 0.009689, 0.5, 8.313e-05, 0.5975, 0.009689, 0.6913, 0.03814, 0.6913, 0.9619])
me_cylinder_003.materials.append(mat_field)
me_cylinder_003.use_remesh_fix_poles = True
me_cylinder_003.use_remesh_preserve_attributes = False
me_cylinder_003.update()
me_cylinder_004 = bpy.data.meshes.new('Cylinder.004')
me_cylinder_004.from_pydata([(-0.9808, 0.1951, 0.04082), (-1.0, -4.371e-08, 0.04082), (-0.9239, 0.3827, 0.04082), (0.9239, 0.3827, 0.04082), (0.9808, 0.1951, 0.04082), (1.0, -4.371e-08, 0.04082), (0.9808, -0.1951, 0.04082), (0.9239, -0.3827, 0.04082), (0.8315, -0.5556, 0.04082), (0.7071, -0.7071, 0.04082), (0.5556, -0.8315, 0.04082), (0.3827, -0.9239, 0.04082), (0.1951, -0.9808, 0.04082), (3.179e-08, -1.0, 0.04082), (-0.1951, -0.9808, 0.04082), (-0.3827, -0.9239, 0.04082), (-0.5556, -0.8315, 0.04082), (-0.7071, -0.7071, 0.04082), (-0.8315, -0.5556, 0.04082), (-0.9239, -0.3827, 0.04082), (-0.9808, -0.1951, 0.04082), (-1.227, 0.2442, 0.04082), (-1.251, -1.135e-08, 0.04082), (-1.165, 0.4557, 0.04082), (1.165, 0.4557, 0.04082), (1.227, 0.2442, 0.04082), (1.251, -5.81e-08, 0.04082), (1.227, -0.2442, 0.04082), (1.156, -0.4789, 0.04082), (1.041, -0.6953, 0.04082), (0.8849, -0.8849, 0.04082), (0.6953, -1.041, 0.04082), (0.4789, -1.156, 0.04082), (0.2442, -1.227, 0.04082), (3.179e-08, -1.251, 0.04082), (-0.2442, -1.227, 0.04082), (-0.4789, -1.156, 0.04082), (-0.6953, -1.041, 0.04082), (-0.8849, -0.8849, 0.04082), (-1.041, -0.6953, 0.04082), (-1.156, -0.4789, 0.04082), (-1.227, -0.2442, 0.04082), (-0.9808, 0.1951, 0.1215), (-1.0, -4.371e-08, 0.1215), (-0.9239, 0.3827, 0.1215), (0.9808, 0.1951, 0.1215), (0.9239, 0.3827, 0.1215), (1.0, -4.371e-08, 0.1215), (0.9808, -0.1951, 0.1215), (0.9239, -0.3827, 0.1215), (-1.156, -0.4789, 0.1215), (-0.9239, -0.3827, 0.1215), (0.8315, -0.5556, 0.1215), (-0.9808, -0.1951, 0.1215), (-1.227, -0.2442, 0.1215), (0.7071, -0.7071, 0.1215), (0.6953, -1.041, 0.1215), (0.5556, -0.8315, 0.1215), (0.3827, -0.9239, 0.1215), (0.4789, -1.156, 0.1215), (0.1951, -0.9808, 0.1215), (3.179e-08, -1.0, 0.1215), (-0.1951, -0.9808, 0.1215), (-0.3827, -0.9239, 0.1215), (-0.2442, -1.227, 0.1215), (-0.5556, -0.8315, 0.1215), (-0.4789, -1.156, 0.1215), (-0.7071, -0.7071, 0.1215), (1.251, -5.81e-08, 0.1215), (-0.8315, -0.5556, 0.1215), (1.227, -0.2442, 0.1215), (-1.251, -1.135e-08, 0.1215), (-1.227, 0.2442, 0.1215), (-1.165, 0.4557, 0.1215), (1.227, 0.2442, 0.1215), (1.165, 0.4557, 0.1215), (1.156, -0.4789, 0.1215), (1.041, -0.6953, 0.1215), (0.8849, -0.8849, 0.1215), (0.2442, -1.227, 0.1215), (3.179e-08, -1.251, 0.1215), (-0.6953, -1.041, 0.1215), (-0.8849, -0.8849, 0.1215), (-1.041, -0.6953, 0.1215)], [], [(27, 26, 68, 70), (21, 22, 71, 72), (5, 6, 48, 47), (14, 15, 63, 62), (40, 39, 83, 50), (31, 30, 78, 56), (4, 5, 47, 45), (13, 14, 62, 61), (20, 1, 43, 53), (24, 3, 46, 75), (3, 4, 45, 46), (35, 34, 80, 64), (26, 25, 74, 68), (12, 13, 61, 60), (11, 12, 60, 58), (39, 38, 82, 83), (30, 29, 77, 78), (19, 20, 53, 51), (2, 23, 73, 44), (10, 11, 58, 57), (53, 43, 71, 54), (58, 60, 79, 59), (42, 44, 73, 72), (63, 65, 81, 66), (48, 49, 76, 70), (51, 53, 54, 50), (57, 58, 59, 56), (62, 63, 66, 64), (47, 48, 70, 68), (43, 42, 72, 71), (49, 52, 77, 76), (65, 67, 82, 81), (46, 45, 74, 75), (60, 61, 80, 79), (52, 55, 78, 77), (67, 69, 83, 82), (45, 47, 68, 74), (61, 62, 64, 80), (55, 57, 56, 78), (69, 51, 50, 83), (36, 35, 64, 66), (6, 7, 49, 48), (15, 16, 65, 63), (32, 31, 56, 59), (41, 40, 50, 54), (7, 8, 52, 49), (16, 17, 67, 65), (28, 27, 70, 76), (37, 36, 66, 81), (23, 21, 72, 73), (8, 9, 55, 52), (33, 32, 59, 79), (22, 41, 54, 71), (17, 18, 69, 67), (29, 28, 76, 77), (38, 37, 81, 82), (9, 10, 57, 55), (1, 0, 42, 43), (18, 19, 51, 69), (25, 24, 75, 74), (34, 33, 79, 80), (0, 2, 44, 42)])
me_cylinder_004.polygons.foreach_set('use_smooth', [1, 1, 0, 0, 1, 1, 0, 0, 0, 1, 0, 1, 1, 0, 0, 1, 1, 0, 1, 0, 1, 1, 1, 1, 1, 1, 1, 1, 1, 1, 1, 1, 1, 1, 1, 1, 1, 1, 1, 1, 1, 0, 0, 1, 1, 0, 0, 1, 1, 1, 0, 1, 1, 0, 1, 1, 0, 0, 0, 1, 1, 0])
_uv = me_cylinder_004.uv_layers.new(name='UVMap')
_uv.uv.foreach_set('vector', [0.4688, 1.0, 0.5, 1.0, 0.5, 1.0, 0.4688, 1.0, 0.9688, 1.0, 1.0, 1.0, 1.0, 1.0, 0.9688, 1.0, 0.0, 0.0, 0.0, 0.0, 0.0, 0.0, 0.0, 0.0, 0.0, 0.0, 0.0, 0.0, 0.0, 0.0, 0.0, 0.0, 0.0625, 1.0, 0.09375, 1.0, 0.09375, 1.0, 0.0625, 1.0, 0.3438, 1.0, 0.375, 1.0, 0.375, 1.0, 0.3438, 1.0, 0.0, 0.0, 0.0, 0.0, 0.0, 0.0, 0.0, 0.0, 0.0, 0.0, 0.0, 0.0, 0.0, 0.0, 0.0, 0.0, 0.0, 0.0, 0.0, 0.0, 0.0, 0.0, 0.0, 0.0, 0.3418, 0.02827, 0.3418, 0.02827, 0.3418, 0.02827, 0.3418, 0.02827, 0.0, 0.0, 0.0, 0.0, 0.0, 0.0, 0.0, 0.0, 0.2188, 1.0, 0.25, 1.0, 0.25, 1.0, 0.2188, 1.0, 0.5, 1.0, 0.5312, 1.0, 0.5312, 1.0, 0.5, 1.0, 0.0, 0.0, 0.0, 0.0, 0.0, 0.0, 0.0, 0.0, 0.0, 0.0, 0.0, 0.0, 0.0, 0.0, 0.0, 0.0, 0.09375, 1.0, 0.125, 1.0, 0.125, 1.0, 0.09375, 1.0, 0.375, 1.0, 0.4062, 1.0, 0.4062, 1.0, 0.375, 1.0, 0.0, 0.0, 0.0, 0.0, 0.0, 0.0, 0.0, 0.0, 0.3418, 0.4717, 0.3418, 0.4717, 0.3418, 0.4717, 0.3418, 0.4717, 0.0, 0.0, 0.0, 0.0, 0.0, 0.0, 0.0, 0.0, 0.2032, 0.4854, 0.25, 0.49, 0.25, 0.49, 0.2032, 0.4854, 0.02827, 0.1582, 0.01461, 0.2032, 0.01461, 0.2032, 0.02827, 0.1582, 0.2968, 0.4854, 0.3418, 0.4717, 0.3418, 0.4717, 0.2968, 0.4854, 0.02827, 0.3418, 0.05045, 0.3833, 0.05045, 0.3833, 0.02827, 0.3418, 0.2032, 0.01461, 0.1582, 0.02827, 0.1582, 0.02827, 0.2032, 0.01461, 0.1582, 0.4717, 0.2032, 0.4854, 0.2032, 0.4854, 0.1582, 0.4717, 0.05045, 0.1167, 0.02827, 0.1582, 0.02827, 0.1582, 0.05045, 0.1167, 0.01461, 0.2968, 0.02827, 0.3418, 0.02827, 0.3418, 0.01461, 0.2968, 0.25, 0.01, 0.2032, 0.01461, 0.2032, 0.01461, 0.25, 0.01, 0.25, 0.49, 0.2968, 0.4854, 0.2968, 0.4854, 0.25, 0.49, 0.1582, 0.02827, 0.1167, 0.05045, 0.1167, 0.05045, 0.1582, 0.02827, 0.05045, 0.3833, 0.08029, 0.4197, 0.08029, 0.4197, 0.05045, 0.3833, 0.3418, 0.02827, 0.2968, 0.01461, 0.2968, 0.01461, 0.3418, 0.02827, 0.01461, 0.2032, 0.01, 0.25, 0.01, 0.25, 0.01461, 0.2032, 0.1167, 0.05045, 0.08029, 0.08029, 0.08029, 0.08029, 0.1167, 0.05045, 0.08029, 0.4197, 0.1167, 0.4496, 0.1167, 0.4496, 0.08029, 0.4197, 0.2968, 0.01461, 0.25, 0.01, 0.25, 0.01, 0.2968, 0.01461, 0.01, 0.25, 0.01461, 0.2968, 0.01461, 0.2968, 0.01, 0.25, 0.08029, 0.08029, 0.05045, 0.1167, 0.05045, 0.1167, 0.08029, 0.08029, 0.1167, 0.4496, 0.1582, 0.4717, 0.1582, 0.4717, 0.1167, 0.4496, 0.1875, 1.0, 0.2188, 1.0, 0.2188, 1.0, 0.1875, 1.0, 0.0, 0.0, 0.0, 0.0, 0.0, 0.0, 0.0, 0.0, 0.0, 0.0, 0.0, 0.0, 0.0, 0.0, 0.0, 0.0, 0.3125, 1.0, 0.3438, 1.0, 0.3438, 1.0, 0.3125, 1.0, 0.03125, 1.0, 0.0625, 1.0, 0.0625, 1.0, 0.03125, 1.0, 0.0, 0.0, 0.0, 0.0, 0.0, 0.0, 0.0, 0.0, 0.0, 0.0, 0.0, 0.0, 0.0, 0.0, 0.0, 0.0, 0.4375, 1.0, 0.4688, 1.0, 0.4688, 1.0, 0.4375, 1.0, 0.1562, 1.0, 0.1875, 1.0, 0.1875, 1.0, 0.1562, 1.0, 0.9375, 1.0, 0.9688, 1.0, 0.9688, 1.0, 0.9375, 1.0, 0.0, 0.0, 0.0, 0.0, 0.0, 0.0, 0.0, 0.0, 0.2812, 1.0, 0.3125, 1.0, 0.3125, 1.0, 0.2812, 1.0, 0.0, 1.0, 0.03125, 1.0, 0.03125, 1.0, 0.0, 1.0, 0.0, 0.0, 0.0, 0.0, 0.0, 0.0, 0.0, 0.0, 0.4062, 1.0, 0.4375, 1.0, 0.4375, 1.0, 0.4062, 1.0, 0.125, 1.0, 0.1562, 1.0, 0.1562, 1.0, 0.125, 1.0, 0.0, 0.0, 0.0, 0.0, 0.0, 0.0, 0.0, 0.0, 0.0, 0.0, 0.0, 0.0, 0.0, 0.0, 0.0, 0.0, 0.0, 0.0, 0.0, 0.0, 0.0, 0.0, 0.0, 0.0, 0.5312, 1.0, 0.5625, 1.0, 0.5625, 1.0, 0.5312, 1.0, 0.25, 1.0, 0.2812, 1.0, 0.2812, 1.0, 0.25, 1.0, 0.0, 0.0, 0.0, 0.0, 0.0, 0.0, 0.0, 0.0])
me_cylinder_004.materials.append(mat_frame)
me_cylinder_004.use_remesh_fix_poles = True
me_cylinder_004.use_remesh_preserve_attributes = False
me_cylinder_004.update()
me_circle_001 = bpy.data.meshes.new('Circle.001')
me_circle_001.from_pydata([(0.0, 1.0, 0.0), (-0.3827, 0.9239, 0.0), (-0.7071, 0.7071, 0.0), (-0.9239, 0.3827, 0.0), (-1.0, -4.371e-08, 0.0), (-0.9239, -0.3827, 0.0), (-0.7071, -0.7071, 0.0), (-0.3827, -0.9239, 0.0), (8.742e-08, -1.0, 0.0), (0.3827, -0.9239, 0.0), (0.7071, -0.7071, 0.0), (0.9239, -0.3827, 0.0), (1.0, 1.192e-08, 0.0), (0.9239, 0.3827, 0.0), (0.7071, 0.7071, 0.0), (0.3827, 0.9239, 0.0), (-0.3827, 0.9239, 0.01966), (0.0, 1.0, 0.01966), (-0.7071, 0.7071, 0.01966), (-0.9239, 0.3827, 0.01966), (-1.0, -4.371e-08, 0.01966), (-0.9239, -0.3827, 0.01966), (-0.7071, -0.7071, 0.01966), (-0.3827, -0.9239, 0.01966), (8.742e-08, -1.0, 0.01966), (0.3827, -0.9239, 0.01966), (0.7071, -0.7071, 0.01966), (0.9239, -0.3827, 0.01966), (1.0, 1.192e-08, 0.01966), (0.9239, 0.3827, 0.01966), (0.7071, 0.7071, 0.01966), (0.3827, 0.9239, 0.01966)], [], [(0, 15, 14, 13, 12, 11, 10, 9, 8, 7, 6, 5, 4, 3, 2, 1), (17, 16, 18, 19, 20, 21, 22, 23, 24, 25, 26, 27, 28, 29, 30, 31), (0, 1, 16, 17), (15, 0, 17, 31), (8, 9, 25, 24), (1, 2, 18, 16), (9, 10, 26, 25), (2, 3, 19, 18), (10, 11, 27, 26), (3, 4, 20, 19), (11, 12, 28, 27), (4, 5, 21, 20), (12, 13, 29, 28), (5, 6, 22, 21), (13, 14, 30, 29), (6, 7, 23, 22), (14, 15, 31, 30), (7, 8, 24, 23)])
_uv = me_circle_001.uv_layers.new(name='UVMap')
_uv.uv.foreach_set('vector', [0.5, 1.0, 0.6913, 0.9619, 0.8536, 0.8536, 0.9619, 0.6913, 1.0, 0.5, 0.9619, 0.3087, 0.8536, 0.1464, 0.6913, 0.03806, 0.5, 0.0, 0.3087, 0.03806, 0.1464, 0.1464, 0.03806, 0.3087, 0.0, 0.5, 0.03806, 0.6913, 0.1464, 0.8536, 0.3087, 0.9619, 0.5, 1.0, 0.3087, 0.9619, 0.1464, 0.8536, 0.03806, 0.6913, 0.0, 0.5, 0.03806, 0.3087, 0.1464, 0.1464, 0.3087, 0.03806, 0.5, 0.0, 0.6913, 0.03806, 0.8536, 0.1464, 0.9619, 0.3087, 1.0, 0.5, 0.9619, 0.6913, 0.8536, 0.8536, 0.6913, 0.9619, 0.5, 1.0, 0.3087, 0.9619, 0.3087, 0.9619, 0.5, 1.0, 0.6913, 0.9619, 0.5, 1.0, 0.5, 1.0, 0.6913, 0.9619, 0.5, 0.0, 0.6913, 0.03806, 0.6913, 0.03806, 0.5, 0.0, 0.3087, 0.9619, 0.1464, 0.8536, 0.1464, 0.8536, 0.3087, 0.9619, 0.6913, 0.03806, 0.8536, 0.1464, 0.8536, 0.1464, 0.6913, 0.03806, 0.1464, 0.8536, 0.03806, 0.6913, 0.03806, 0.6913, 0.1464, 0.8536, 0.8536, 0.1464, 0.9619, 0.3087, 0.9619, 0.3087, 0.8536, 0.1464, 0.03806, 0.6913, 0.0, 0.5, 0.0, 0.5, 0.03806, 0.6913, 0.9619, 0.3087, 1.0, 0.5, 1.0, 0.5, 0.9619, 0.3087, 0.0, 0.5, 0.03806, 0.3087, 0.03806, 0.3087, 0.0, 0.5, 1.0, 0.5, 0.9619, 0.6913, 0.9619, 0.6913, 1.0, 0.5, 0.03806, 0.3087, 0.1464, 0.1464, 0.1464, 0.1464, 0.03806, 0.3087, 0.9619, 0.6913, 0.8536, 0.8536, 0.8536, 0.8536, 0.9619, 0.6913, 0.1464, 0.1464, 0.3087, 0.03806, 0.3087, 0.03806, 0.1464, 0.1464, 0.8536, 0.8536, 0.6913, 0.9619, 0.6913, 0.9619, 0.8536, 0.8536, 0.3087, 0.03806, 0.5, 0.0, 0.5, 0.0, 0.3087, 0.03806])
me_circle_001.materials.append(mat_frame)
me_circle_001.use_remesh_fix_poles = True
me_circle_001.use_remesh_preserve_attributes = False
me_circle_001.update()

# ---- objects
ob_base = bpy.data.objects.new('Base', me_cylinder)
ob_fabricator = bpy.data.objects.new('Fabricator', me_cylinder_001)
ob_pillar = bpy.data.objects.new('Pillar', me_cylinder_002)
ob_empty = bpy.data.objects.new('Empty', None)
ob_field = bpy.data.objects.new('Field', me_cylinder_003)
ob_top = bpy.data.objects.new('Top', me_cylinder_004)
ob_floor = bpy.data.objects.new('Floor', me_circle_001)

# ---- transforms, parenting, visibility, modifiers, constraints
ob_base.location = (0.0, 0.0, 0.0)
_m = ob_base.modifiers.new('Auto Smooth', 'NODES')
_m.node_group = ng_auto_smooth
_gi = [s.identifier for s in ng_auto_smooth.interface.items_tree if s.item_type == 'SOCKET' and s.in_out == 'INPUT']
_m[_gi[1]] = 0.5236  # Angle
ob_fabricator.location = (0.0, 0.0, 0.1)
_m = ob_fabricator.modifiers.new('Auto Smooth', 'NODES')
_m.node_group = ng_auto_smooth
_gi = [s.identifier for s in ng_auto_smooth.interface.items_tree if s.item_type == 'SOCKET' and s.in_out == 'INPUT']
_m[_gi[1]] = 0.5236  # Angle
ob_pillar.location = (1.192e-07, 0.0, 0.0)
_m = ob_pillar.modifiers.new('Array', 'ARRAY')
_m.count = 3
_m.use_relative_offset = False
_m.use_object_offset = True
_m.offset_object = ob_empty
_m = ob_pillar.modifiers.new('Auto Smooth', 'NODES')
_m.node_group = ng_auto_smooth
_gi = [s.identifier for s in ng_auto_smooth.interface.items_tree if s.item_type == 'SOCKET' and s.in_out == 'INPUT']
_m[_gi[1]] = 0.5236  # Angle
ob_empty.location = (0.0, 0.0, 0.0)
ob_empty.rotation_euler = (0.0, -0.0, 1.57)
ob_empty.empty_display_size = 0.27
ob_field.parent = ob_fabricator
ob_field.matrix_parent_inverse = Matrix(((1.0, -0.0, 0.0, -0.0), (-0.0, 1.0, -0.0, 0.0), (0.0, -0.0, 1.0, -1.0), (-0.0, 0.0, -0.0, 1.0)))
ob_field.location = (0.0, 0.0, 1.05)
_m = ob_field.modifiers.new('Auto Smooth', 'NODES')
_m.node_group = ng_auto_smooth
_gi = [s.identifier for s in ng_auto_smooth.interface.items_tree if s.item_type == 'SOCKET' and s.in_out == 'INPUT']
_m[_gi[1]] = 0.5236  # Angle
ob_top.location = (0.0, 0.0, 1.444)
_m = ob_top.modifiers.new('Auto Smooth', 'NODES')
_m.node_group = ng_auto_smooth
_gi = [s.identifier for s in ng_auto_smooth.interface.items_tree if s.item_type == 'SOCKET' and s.in_out == 'INPUT']
_m[_gi[1]] = 0.5236  # Angle
ob_floor.location = (0.0, 0.0, 0.0)

# ---- collection membership
col_collection.objects.link(ob_base)
col_collection.objects.link(ob_fabricator)
col_collection.objects.link(ob_pillar)
col_collection.objects.link(ob_empty)
col_collection.objects.link(ob_field)
col_collection.objects.link(ob_top)
col_collection.objects.link(ob_floor)

# ---- scene / render settings (as saved in the file)
scene.frame_start = 1; scene.frame_end = 200; scene.frame_set(0)
scene.render.engine = 'BLENDER_EEVEE_NEXT'
scene.cycles.sampling_pattern = 'TABULATED_SOBOL'
scene.cycles.use_light_tree = False
scene.view_settings.view_transform = 'Filmic'
bpy.context.view_layer.update()

# ---- added for rendering (the .blend has no active camera): camera
cam_auto = bpy.data.cameras.new('AutoCamera')
cam_auto.lens = 50.0
cam_auto.sensor_width = 36.0
cam_auto.clip_end = 1000.0
ob_auto_camera = bpy.data.objects.new('AutoCamera', cam_auto)
scene.collection.objects.link(ob_auto_camera)
ob_auto_camera.location = (3.43529, -4.2481, 3.53112)
ob_auto_camera.rotation_euler = (1.09748, -7.21219e-08, 0.694738)
scene.camera = ob_auto_camera
bpy.context.view_layer.update()
